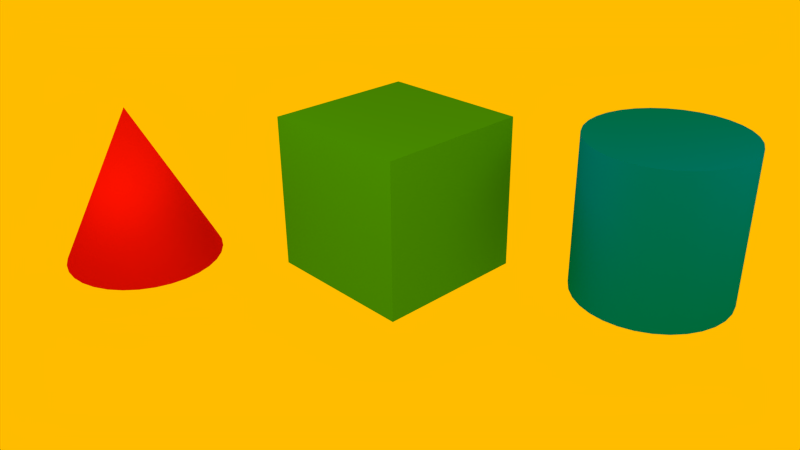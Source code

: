 # Source: hello_world.blend  (saved by Blender 2.66.0; exported with 4.5.12 LTS)
import bpy
from mathutils import Matrix  # noqa: F401  (used for matrix-valued properties, if any)

bpy.ops.wm.read_factory_settings(use_empty=True)
scene = bpy.context.scene
scene.name = 'Scene'

# ---- collections
col_collection_1 = bpy.data.collections.new('Collection 1'); scene.collection.children.link(col_collection_1)

# ---- materials (node trees are filled in below, after node groups)
mat_red = bpy.data.materials.new('red')
mat_red.alpha_threshold = 0.0
mat_red.use_transparent_shadow = False
mat_red.diffuse_color = (0.8, 0.007957, 0.0, 1.0)
mat_red.roughness = 0.5
mat_red.line_color = (0.0, 0.0, 0.0, 1.0)
mat_blue = bpy.data.materials.new('blue')
mat_blue.alpha_threshold = 0.0
mat_blue.use_transparent_shadow = False
mat_blue.diffuse_color = (0.0, 0.2548, 0.8, 1.0)
mat_blue.roughness = 0.5
mat_blue.line_color = (0.0, 0.0, 0.0, 1.0)
mat_green = bpy.data.materials.new('green')
mat_green.alpha_threshold = 0.0
mat_green.use_transparent_shadow = False
mat_green.diffuse_color = (0.05437, 0.3757, 0.0, 1.0)
mat_green.roughness = 0.5
mat_green.line_color = (0.0, 0.0, 0.0, 1.0)

# ---- material node trees

# ---- world
world_world = bpy.data.worlds.new('World'); scene.world = world_world
world_world.color = (1.0, 0.5037, 0.0)
world_world.use_sun_shadow = False
world_world.sun_shadow_jitter_overblur = 0.0
world_world.cycles.sampling_method = 'MANUAL'
world_world.cycles.sample_map_resolution = 256

# ---- cameras
cam_camera = bpy.data.cameras.new('Camera')
cam_camera.clip_end = 100.0
cam_camera.lens = 35.0
cam_camera.sensor_width = 32.0
cam_camera.sensor_height = 18.0
cam_camera.ortho_scale = 7.314
cam_camera.dof.focus_distance = 0.0
cam_camera.dof.aperture_fstop = 128.0

# ---- lights
light_lamp_002 = bpy.data.lights.new('Lamp.002', 'POINT')
light_lamp_002.transmission_factor = 0.0
light_lamp_002.cutoff_distance = 30.0
light_lamp_002.energy = 100.0
light_lamp_002.shadow_buffer_clip_start = 1.001
light_lamp_002.shadow_soft_size = 1.0
light_lamp_002.shadow_maximum_resolution = 0.006
light_lamp_002.use_absolute_resolution = True
light_lamp_002.cycles.use_multiple_importance_sampling = False
light_lamp_001 = bpy.data.lights.new('Lamp.001', 'POINT')
light_lamp_001.transmission_factor = 0.0
light_lamp_001.cutoff_distance = 30.0
light_lamp_001.energy = 100.0
light_lamp_001.shadow_buffer_clip_start = 1.001
light_lamp_001.shadow_soft_size = 1.0
light_lamp_001.shadow_maximum_resolution = 0.006
light_lamp_001.use_absolute_resolution = True
light_lamp_001.cycles.use_multiple_importance_sampling = False
light_lamp = bpy.data.lights.new('Lamp', 'POINT')
light_lamp.transmission_factor = 0.0
light_lamp.cutoff_distance = 30.0
light_lamp.energy = 100.0
light_lamp.shadow_buffer_clip_start = 1.001
light_lamp.shadow_soft_size = 1.0
light_lamp.shadow_maximum_resolution = 0.006
light_lamp.use_absolute_resolution = True
light_lamp.cycles.use_multiple_importance_sampling = False

# ---- meshes
me_cone = bpy.data.meshes.new('Cone')
me_cone.from_pydata([(0.0, 1.0, -1.0), (0.1951, 0.9808, -1.0), (0.3827, 0.9239, -1.0), (0.5556, 0.8315, -1.0), (0.7071, 0.7071, -1.0), (0.8315, 0.5556, -1.0), (0.9239, 0.3827, -1.0), (0.9808, 0.1951, -1.0), (1.0, 7.55e-08, -1.0), (0.9808, -0.1951, -1.0), (0.9239, -0.3827, -1.0), (0.8315, -0.5556, -1.0), (0.7071, -0.7071, -1.0), (0.5556, -0.8315, -1.0), (0.3827, -0.9239, -1.0), (0.1951, -0.9808, -1.0), (-3.258e-07, -1.0, -1.0), (-0.1951, -0.9808, -1.0), (-0.3827, -0.9239, -1.0), (-0.5556, -0.8315, -1.0), (-0.7071, -0.7071, -1.0), (-0.8315, -0.5556, -1.0), (-0.9239, -0.3827, -1.0), (-0.9808, -0.1951, -1.0), (-1.0, 9.656e-07, -1.0), (-0.9808, 0.1951, -1.0), (-0.9239, 0.3827, -1.0), (-0.8315, 0.5556, -1.0), (-0.7071, 0.7071, -1.0), (-0.5556, 0.8315, -1.0), (-0.3827, 0.9239, -1.0), (-0.1951, 0.9808, -1.0), (0.0, 0.0, 1.0), (0.0, 0.0, -1.0)], [], [(1, 0, 32), (32, 2, 1), (32, 3, 2), (32, 4, 3), (32, 5, 4), (32, 6, 5), (32, 7, 6), (32, 8, 7), (32, 9, 8), (32, 10, 9), (32, 11, 10), (32, 12, 11), (32, 13, 12), (32, 14, 13), (32, 15, 14), (32, 16, 15), (32, 17, 16), (32, 18, 17), (32, 19, 18), (32, 20, 19), (32, 21, 20), (32, 22, 21), (32, 23, 22), (32, 24, 23), (32, 25, 24), (32, 26, 25), (32, 27, 26), (32, 28, 27), (32, 29, 28), (32, 30, 29), (32, 31, 30), (32, 0, 31), (33, 0, 1), (33, 1, 2), (33, 2, 3), (33, 3, 4), (33, 4, 5), (33, 5, 6), (33, 6, 7), (33, 7, 8), (33, 8, 9), (33, 9, 10), (33, 10, 11), (33, 11, 12), (33, 12, 13), (33, 13, 14), (33, 14, 15), (33, 15, 16), (33, 16, 17), (33, 17, 18), (33, 18, 19), (33, 19, 20), (33, 20, 21), (33, 21, 22), (33, 22, 23), (33, 23, 24), (33, 24, 25), (33, 25, 26), (33, 26, 27), (33, 27, 28), (33, 28, 29), (33, 29, 30), (33, 30, 31), (31, 0, 33)])
me_cone.polygons.foreach_set('use_smooth', [True] * 64)
me_cone.materials.append(mat_red)
me_cone.use_remesh_preserve_volume = False
me_cone.use_remesh_preserve_attributes = False
me_cone.use_mirror_vertex_groups = False
me_cone.update()
me_cylinder = bpy.data.meshes.new('Cylinder')
me_cylinder.from_pydata([(0.0, 1.0, -1.0), (0.1951, 0.9808, -1.0), (0.5556, 0.8315, -1.0), (0.7071, 0.7071, -1.0), (0.9808, 0.1951, -1.0), (0.9239, -0.3827, -1.0), (0.8315, -0.5556, -1.0), (0.5556, -0.8315, -1.0), (-3.258e-07, -1.0, -1.0), (-0.5556, -0.8315, -1.0), (-0.8315, -0.5556, -1.0), (-1.0, 9.656e-07, -1.0), (-0.9239, 0.3827, -1.0), (-0.7071, 0.7071, -1.0), (1.605e-06, 1.0, 1.0), (0.1951, 0.9808, 1.0), (0.3827, 0.9239, 1.0), (0.5556, 0.8315, 1.0), (0.7071, 0.7071, 1.0), (0.9239, 0.3827, 1.0), (0.9808, 0.1951, 1.0), (0.7071, -0.7071, 1.0), (0.3827, -0.9239, 1.0), (9.298e-07, -1.0, 1.0), (-0.3827, -0.9239, 1.0), (-0.5556, -0.8315, 1.0), (-0.9808, -0.1951, 1.0), (-0.9239, 0.3827, 1.0), (-0.8315, 0.5556, 1.0), (-0.7071, 0.7071, 1.0), (-0.5556, 0.8315, 1.0), (-0.1951, 0.9808, 1.0), (0.0, 0.0, -1.0), (0.0, 0.0, 1.0), (-0.3827, 0.9239, 1.0), (-0.9808, 0.1951, 1.0), (-1.0, -4.105e-06, 1.0), (-0.9239, -0.3827, 1.0), (-0.8315, -0.5556, 1.0), (-0.7071, -0.7071, 1.0), (-0.1951, -0.9808, 1.0), (0.1951, -0.9808, 1.0), (0.5556, -0.8315, 1.0), (0.8315, -0.5556, 1.0), (0.9239, -0.3827, 1.0), (0.9808, -0.1951, 1.0), (1.0, -2.245e-06, 1.0), (0.8315, 0.5556, 1.0), (-0.1951, 0.9808, -1.0), (-0.3827, 0.9239, -1.0), (-0.5556, 0.8315, -1.0), (-0.8315, 0.5556, -1.0), (-0.9808, 0.1951, -1.0), (-0.9808, -0.1951, -1.0), (-0.9239, -0.3827, -1.0), (-0.7071, -0.7071, -1.0), (-0.3827, -0.9239, -1.0), (-0.1951, -0.9808, -1.0), (0.1951, -0.9808, -1.0), (0.3827, -0.9239, -1.0), (0.7071, -0.7071, -1.0), (0.9808, -0.1951, -1.0), (1.0, 7.55e-08, -1.0), (0.9239, 0.3827, -1.0), (0.8315, 0.5556, -1.0), (0.3827, 0.9239, -1.0), (0.8315, 0.5556, 1.0), (1.0, -2.245e-06, 1.0), (0.9808, -0.1951, 1.0), (0.9239, -0.3827, 1.0), (0.8315, -0.5556, 1.0), (0.5556, -0.8315, 1.0), (0.1951, -0.9808, 1.0), (-0.1951, -0.9808, 1.0), (-0.7071, -0.7071, 1.0), (-0.8315, -0.5556, 1.0), (-0.9239, -0.3827, 1.0), (-1.0, -4.105e-06, 1.0), (-0.9808, 0.1951, 1.0), (-0.3827, 0.9239, 1.0), (-0.1951, 0.9808, 1.0), (-0.5556, 0.8315, 1.0), (-0.7071, 0.7071, 1.0), (-0.8315, 0.5556, 1.0), (-0.9239, 0.3827, 1.0), (-0.9808, -0.1951, 1.0), (-0.5556, -0.8315, 1.0), (-0.3827, -0.9239, 1.0), (9.298e-07, -1.0, 1.0), (0.3827, -0.9239, 1.0), (0.7071, -0.7071, 1.0), (0.9808, 0.1951, 1.0), (0.9239, 0.3827, 1.0), (0.7071, 0.7071, 1.0), (0.5556, 0.8315, 1.0), (0.3827, 0.9239, 1.0), (0.1951, 0.9808, 1.0), (1.605e-06, 1.0, 1.0), (0.3827, 0.9239, -1.0), (0.8315, 0.5556, -1.0), (0.9239, 0.3827, -1.0), (1.0, 7.55e-08, -1.0), (0.9808, -0.1951, -1.0), (0.7071, -0.7071, -1.0), (0.3827, -0.9239, -1.0), (0.1951, -0.9808, -1.0), (-0.1951, -0.9808, -1.0), (-0.3827, -0.9239, -1.0), (-0.7071, -0.7071, -1.0), (-0.9239, -0.3827, -1.0), (-0.9808, -0.1951, -1.0), (-0.9808, 0.1951, -1.0), (-0.8315, 0.5556, -1.0), (-0.5556, 0.8315, -1.0), (-0.3827, 0.9239, -1.0), (-0.1951, 0.9808, -1.0), (-0.7071, 0.7071, -1.0), (-0.9239, 0.3827, -1.0), (-1.0, 9.656e-07, -1.0), (-0.8315, -0.5556, -1.0), (-0.5556, -0.8315, -1.0), (-3.258e-07, -1.0, -1.0), (0.5556, -0.8315, -1.0), (0.8315, -0.5556, -1.0), (0.9239, -0.3827, -1.0), (0.9808, 0.1951, -1.0), (0.7071, 0.7071, -1.0), (0.5556, 0.8315, -1.0), (0.1951, 0.9808, -1.0), (0.0, 1.0, -1.0)], [], [(32, 0, 1), (33, 15, 14), (32, 1, 65), (33, 16, 15), (32, 65, 2), (33, 17, 16), (32, 2, 3), (33, 18, 17), (32, 3, 64), (33, 47, 18), (32, 64, 63), (33, 19, 47), (32, 63, 4), (33, 20, 19), (32, 4, 62), (33, 46, 20), (32, 62, 61), (33, 45, 46), (32, 61, 5), (33, 44, 45), (32, 5, 6), (33, 43, 44), (32, 6, 60), (33, 21, 43), (32, 60, 7), (33, 42, 21), (32, 7, 59), (33, 22, 42), (32, 59, 58), (33, 41, 22), (32, 58, 8), (33, 23, 41), (32, 8, 57), (33, 40, 23), (32, 57, 56), (33, 24, 40), (32, 56, 9), (33, 25, 24), (32, 9, 55), (33, 39, 25), (32, 55, 10), (33, 38, 39), (32, 10, 54), (33, 37, 38), (32, 54, 53), (33, 26, 37), (32, 53, 11), (33, 36, 26), (32, 11, 52), (33, 35, 36), (32, 52, 12), (33, 27, 35), (32, 12, 51), (33, 28, 27), (32, 51, 13), (33, 29, 28), (32, 13, 50), (33, 30, 29), (32, 50, 49), (33, 34, 30), (32, 49, 48), (33, 31, 34), (48, 0, 32), (33, 14, 31), (129, 97, 96, 128), (128, 96, 95, 98), (98, 95, 94, 127), (127, 94, 93, 126), (126, 93, 66, 99), (99, 66, 92, 100), (100, 92, 91, 125), (125, 91, 67, 101), (101, 67, 68, 102), (102, 68, 69, 124), (124, 69, 70, 123), (123, 70, 90, 103), (103, 90, 71, 122), (122, 71, 89, 104), (104, 89, 72, 105), (105, 72, 88, 121), (121, 88, 73, 106), (106, 73, 87, 107), (107, 87, 86, 120), (120, 86, 74, 108), (108, 74, 75, 119), (119, 75, 76, 109), (109, 76, 85, 110), (110, 85, 77, 118), (118, 77, 78, 111), (111, 78, 84, 117), (117, 84, 83, 112), (112, 83, 82, 116), (116, 82, 81, 113), (113, 81, 79, 114), (114, 79, 80, 115), (97, 129, 115, 80)])
me_cylinder.polygons.foreach_set('use_smooth', [True] * 96)
me_cylinder.materials.append(mat_blue)
me_cylinder.use_remesh_preserve_volume = False
me_cylinder.use_remesh_preserve_attributes = False
me_cylinder.use_mirror_vertex_groups = False
me_cylinder.update()
me_cube = bpy.data.meshes.new('Cube')
me_cube.from_pydata([(1.0, 1.0, -1.0), (1.0, -1.0, -1.0), (-1.0, -1.0, -1.0), (-1.0, 1.0, -1.0), (1.0, 1.0, 1.0), (1.0, -1.0, 1.0), (-1.0, -1.0, 1.0), (-1.0, 1.0, 1.0)], [], [(0, 1, 2, 3), (4, 7, 6, 5), (0, 4, 5, 1), (1, 5, 6, 2), (2, 6, 7, 3), (4, 0, 3, 7)])
me_cube.materials.append(mat_green)
me_cube.use_remesh_preserve_volume = False
me_cube.use_remesh_preserve_attributes = False
me_cube.use_mirror_vertex_groups = False
me_cube.update()

# ---- objects
ob_scripts = bpy.data.objects.new('Scripts', None)
ob_lamp_002 = bpy.data.objects.new('Lamp.002', light_lamp_002)
ob_lamp_001 = bpy.data.objects.new('Lamp.001', light_lamp_001)
ob_cone = bpy.data.objects.new('Cone', me_cone)
ob_cylinder = bpy.data.objects.new('Cylinder', me_cylinder)
ob_cube = bpy.data.objects.new('Cube', me_cube)
ob_lamp = bpy.data.objects.new('Lamp', light_lamp)
ob_camera = bpy.data.objects.new('Camera', cam_camera)

# ---- transforms, parenting, visibility, modifiers, constraints
ob_scripts.location = (-1.696, -3.739, -1.561)
ob_scripts.empty_image_offset = (0.0, 0.0)
ob_scripts.lineart.crease_threshold = 0.0
ob_lamp_002.location = (6.901, 2.117, 3.974)
ob_lamp_002.rotation_euler = (0.6503, 0.05522, 1.866)
ob_lamp_002.lock_rotations_4d = False
ob_lamp_002.empty_display_type = 'ARROWS'
ob_lamp_002.color = (0.0, 0.0, 0.0, 0.0)
ob_lamp_002.lineart.crease_threshold = 0.0
ob_lamp_001.location = (-1.663, -3.832, 4.193)
ob_lamp_001.rotation_euler = (0.6503, 0.05522, 1.866)
ob_lamp_001.lock_rotations_4d = False
ob_lamp_001.empty_display_type = 'ARROWS'
ob_lamp_001.color = (0.0, 0.0, 0.0, 0.0)
ob_lamp_001.lineart.crease_threshold = 0.0
ob_cone.location = (-2.284, -1.992, 0.9087)
ob_cone.color = (0.8, 0.007957, 0.0, 1.0)
ob_cone.lineart.crease_threshold = 0.0
ob_cylinder.location = (2.796, 2.052, 0.8048)
ob_cylinder.color = (0.0, 0.2548, 0.8, 1.0)
ob_cylinder.lineart.crease_threshold = 0.0
ob_cube.location = (0.159, 0.2553, 0.8353)
ob_cube.lock_rotations_4d = False
ob_cube.empty_display_type = 'ARROWS'
ob_cube.color = (0.05437, 0.3757, 0.0, 1.0)
ob_cube.lineart.crease_threshold = 0.0
ob_lamp.location = (2.444, -3.341, 4.283)
ob_lamp.rotation_euler = (0.6503, 0.05522, 1.866)
ob_lamp.lock_rotations_4d = False
ob_lamp.empty_display_type = 'ARROWS'
ob_lamp.color = (0.0, 0.0, 0.0, 0.0)
ob_lamp.lineart.crease_threshold = 0.0
ob_camera.location = (7.481, -6.508, 5.344)
ob_camera.rotation_euler = (1.109, 0.01082, 0.8149)
ob_camera.lock_rotations_4d = False
ob_camera.empty_display_type = 'ARROWS'
ob_camera.color = (0.0, 0.0, 0.0, 0.0)
ob_camera.display_type = 'WIRE'
ob_camera.lineart.crease_threshold = 0.0

# ---- collection membership
col_collection_1.objects.link(ob_scripts)
col_collection_1.objects.link(ob_lamp_002)
col_collection_1.objects.link(ob_lamp_001)
col_collection_1.objects.link(ob_cone)
col_collection_1.objects.link(ob_cylinder)
col_collection_1.objects.link(ob_cube)
col_collection_1.objects.link(ob_lamp)
col_collection_1.objects.link(ob_camera)

# ---- scene / render settings (as saved in the file)
scene.camera = ob_camera
scene.frame_start = 1; scene.frame_end = 250; scene.frame_set(2)
scene.render.engine = 'BLENDER_EEVEE_NEXT'
scene.render.image_settings.color_mode = 'RGB'
scene.render.image_settings.compression = 90
scene.render.resolution_percentage = 50
scene.render.dither_intensity = 0.0
scene.render.bake_margin = 2
scene.render.bake_bias = 0.0
scene.cycles.use_denoising = False
scene.cycles.samples = 10
scene.cycles.sampling_pattern = 'TABULATED_SOBOL'
scene.cycles.light_sampling_threshold = 0.0
scene.cycles.use_adaptive_sampling = False
scene.cycles.use_light_tree = False
scene.cycles.blur_glossy = 0.0
scene.cycles.volume_bounces = 1
scene.cycles.pixel_filter_type = 'GAUSSIAN'
scene.cycles.sample_clamp_indirect = 0.0
scene.view_settings.view_transform = 'Standard'
bpy.context.view_layer.update()
